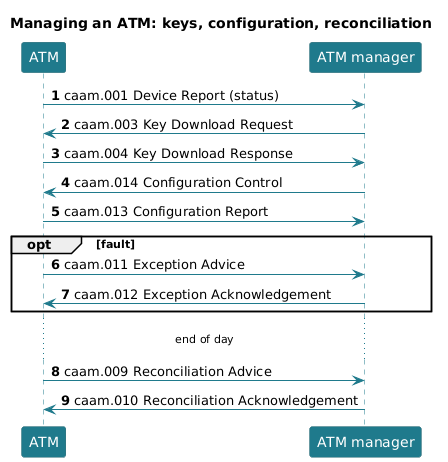

The diagram above was rendered by PlantUML. Its source (embedded in the PNG):
@startuml
title Managing an ATM: keys, configuration, reconciliation
autonumber
skinparam shadowing false
skinparam sequence {
  ParticipantBackgroundColor #1F7A8C
  ParticipantBorderColor #175E6B
  ParticipantFontColor white
  LifeLineBorderColor #1F7A8C
  ArrowColor #1F7A8C
}
skinparam noteBackgroundColor #DEEEF0
skinparam noteBorderColor #1F7A8C

participant "ATM" as A
participant "ATM manager" as H

A -> H : caam.001 Device Report (status)
H -> A : caam.003 Key Download Request
A -> H : caam.004 Key Download Response
H -> A : caam.014 Configuration Control
A -> H : caam.013 Configuration Report
opt fault
  A -> H : caam.011 Exception Advice
  H -> A : caam.012 Exception Acknowledgement
end
... end of day ...
A -> H : caam.009 Reconciliation Advice
H -> A : caam.010 Reconciliation Acknowledgement
@enduml